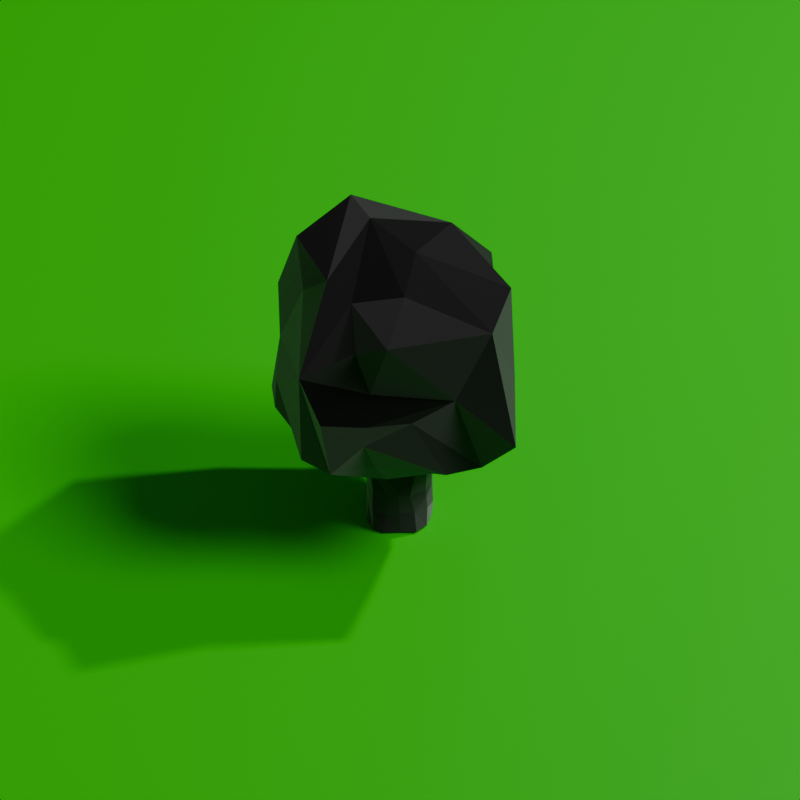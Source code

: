 # Source: tree-000.blend  (saved by Blender 4.3.34; exported with 4.5.12 LTS)
import bpy
from mathutils import Matrix  # noqa: F401  (used for matrix-valued properties, if any)

bpy.ops.wm.read_factory_settings(use_empty=True)
scene = bpy.context.scene
scene.name = 'Scene'

# ---- collections
col_infrastructure = bpy.data.collections.new('Infrastructure'); scene.collection.children.link(col_infrastructure)
col_collection = bpy.data.collections.new('Collection'); scene.collection.children.link(col_collection)

# ---- materials (node trees are filled in below, after node groups)
mat_material_001 = bpy.data.materials.new('Material.001')
mat_material_002 = bpy.data.materials.new('Material.002')

# ---- material node trees
mat_material_001.use_nodes = True; mat_material_001.node_tree.nodes.clear()
_N = mat_material_001.node_tree.nodes; _L = mat_material_001.node_tree.links
n0 = _N.new('ShaderNodeBsdfPrincipled'); n0.name = 'Principled BSDF'; n0.location = (10, 300)
n0.inputs[0].default_value = (0.0, 1.0, 0.0, 1.0)
n1 = _N.new('ShaderNodeOutputMaterial'); n1.name = 'Material Output'; n1.location = (300, 300)
_L.new(n0.outputs[0], n1.inputs[0])
n1.is_active_output = True
mat_material_002.use_nodes = True; mat_material_002.node_tree.nodes.clear()
_N = mat_material_002.node_tree.nodes; _L = mat_material_002.node_tree.links
n0 = _N.new('ShaderNodeOutputMaterial'); n0.name = 'Material Output'; n0.location = (300, 300)
n1 = _N.new('ShaderNodeBsdfSheen'); n1.name = 'Sheen BSDF'; n1.location = (10, 300)
_L.new(n1.outputs[0], n0.inputs[0])
n0.is_active_output = True

# ---- world
world_world = bpy.data.worlds.new('World'); scene.world = world_world
world_world.use_nodes = True; world_world.node_tree.nodes.clear()
_N = world_world.node_tree.nodes; _L = world_world.node_tree.links
n0 = _N.new('ShaderNodeOutputWorld'); n0.name = 'World Output'; n0.location = (300, 300)
n1 = _N.new('ShaderNodeBackground'); n1.name = 'Background'; n1.location = (10, 300)
n1.inputs[0].default_value = (0.05088, 0.05088, 0.05088, 1.0)
_L.new(n1.outputs[0], n0.inputs[0])
n0.is_active_output = True
world_world.color = (0.05088, 0.05088, 0.05088)
world_world.sun_shadow_jitter_overblur = 0.0

# ---- cameras
cam_camera = bpy.data.cameras.new('Camera')
cam_camera.clip_end = 100.0
cam_camera.lens = 150.0
cam_camera.ortho_scale = 7.314
cam_camera_001 = bpy.data.cameras.new('Camera.001')
cam_camera_001.clip_end = 100.0
cam_camera_001.lens = 150.0
cam_camera_001.ortho_scale = 7.314

# ---- lights
light_light = bpy.data.lights.new('Light', 'AREA')
light_light.specular_factor = 0.75
light_light.diffuse_factor = 0.75
light_light.transmission_factor = 0.75
light_light.volume_factor = 0.75
light_light.use_custom_distance = True
light_light.cutoff_distance = 1000.0
light_light.energy = 1600.0
light_light.shadow_soft_size = 30.0
light_light.shadow_filter_radius = 4.0
light_light.shadow_maximum_resolution = 0.25
light_light.use_shadow_jitter = True
light_light.shape = 'DISK'
light_light.size = 1.0
light_light.size_y = 0.1
light_sun = bpy.data.lights.new('Sun', 'SUN')
light_sun.specular_factor = 0.75
light_sun.diffuse_factor = 0.75
light_sun.transmission_factor = 0.75
light_sun.volume_factor = 0.75
light_sun.angle = 0.3491
light_sun.energy = 1.0
light_sun.shadow_filter_radius = 4.0
light_sun.shadow_maximum_resolution = 0.1
light_sun.use_shadow_jitter = True

# ---- meshes
me_plane_001 = bpy.data.meshes.new('Plane.001')
me_plane_001.from_pydata([(-12.0, -12.0, 0.0), (12.0, -12.0, 0.0), (-12.0, 12.0, 0.0), (12.0, 12.0, 0.0)], [], [(0, 1, 3, 2)])
_uv = me_plane_001.uv_layers.new(name='UVMap')
_uv.uv.foreach_set('vector', [0.0, 0.0, 1.0, 0.0, 1.0, 1.0, 0.0, 1.0])
me_plane_001.materials.append(mat_material_001)
me_plane_001.update()
me_cube_001 = bpy.data.meshes.new('Cube.001')
me_cube_001.from_pydata([(-0.8905, -0.6864, 0.3829), (-0.3894, -0.7191, 1.747), (-0.4239, -0.3156, 1.968), (-0.6424, -0.09541, 2.033), (-1.193, 0.4698, 0.1753), (0.4654, 0.7194, 1.99), (0.8029, -0.6686, 1.941), (1.026, -0.9794, 0.8442), (0.7366, -0.7489, 0.3477), (0.1397, 0.2308, 2.077), (0.04009, -0.1866, 1.921), (-0.1121, -0.898, 1.967), (-0.2632, 0.3113, 2.412), (-0.4367, 0.6819, 2.359), (0.02758, 0.8084, 0.1098), (-0.1185, -0.6759, 0.1193), (-0.3202, -0.923, 0.7905), (-0.8874, -0.7495, 1.464), (-0.2626, -0.7729, 1.299), (0.4873, -0.8374, 1.284), (0.7605, -0.1927, 0.04648), (0.821, 0.4849, 0.181), (0.8407, 0.965, 0.5964), (1.001, -0.5401, 0.553), (0.9136, 0.2265, 1.019), (0.9241, 0.09801, 1.512), (1.016, -0.5128, 1.299), (0.9804, -0.082, 1.937), (-0.6984, 0.8275, 0.1527), (0.4242, 0.799, 0.1293), (-0.6033, 0.6478, 1.759), (0.8364, 0.9221, 1.443), (-0.279, 1.045, 1.367), (-0.8823, -0.1051, -0.01748), (-1.149, 0.06094, 0.3088), (-1.106, 0.5894, 0.7058), (-1.121, -0.07834, 0.8036), (-0.8669, 0.2322, 1.621), (-1.122, 0.9037, 1.084), (-0.9132, 0.2811, 2.227), (-0.2269, -0.7905, 0.3951), (0.1056, -0.9286, 1.093), (-0.6995, -0.9937, 1.124), (-0.301, -0.9554, 1.066), (0.4133, -0.9466, 0.4553), (-0.6236, -0.8879, 0.3995), (-0.2477, -0.2632, -0.9943), (-0.2691, -0.2504, 0.03006), (-0.2444, 0.2398, -0.974), (-0.2444, 0.2398, 0.03032), (0.2509, -0.2334, -0.9754), (0.2492, -0.2324, 0.03032), (0.2029, 0.2077, -0.974), (0.2029, 0.2077, 0.03032), (-0.2896, 0.1253, -0.9744), (-0.3062, -0.002392, -0.9814), (-0.3115, -0.1541, -0.9775), (-0.2583, -0.2671, -0.7494), (-0.2526, -0.2597, -0.4867), (-0.2672, -0.2515, -0.2227), (-0.3105, -0.1452, 0.03032), (-0.3192, 0.001175, 0.03032), (-0.2859, 0.1214, 0.03032), (-0.2444, 0.2398, -0.2208), (-0.2444, 0.2398, -0.4718), (-0.2443, 0.2397, -0.723), (0.1226, 0.285, -0.974), (-0.00929, 0.3032, -0.974), (-0.1243, 0.2796, -0.974), (-0.1434, 0.2987, 0.03032), (-0.009671, 0.3111, 0.03032), (0.122, 0.2844, 0.03032), (0.2029, 0.2077, -0.2208), (0.2029, 0.2077, -0.4718), (0.2029, 0.2077, -0.7229), (0.2894, -0.1246, -0.9749), (0.3109, 0.004311, -0.974), (0.2598, 0.103, -0.974), (0.2651, 0.1081, 0.03032), (0.3069, -0.008141, 0.03032), (0.3122, -0.1554, 0.03032), (0.2458, -0.2326, -0.2211), (0.2399, -0.2341, -0.4745), (0.2557, -0.2376, -0.731), (-0.1565, -0.3196, -0.9782), (0.005837, -0.3114, -0.982), (0.1538, -0.3171, -0.9743), (0.1206, -0.2737, 0.03032), (-0.002397, -0.3082, 0.02901), (-0.1537, -0.3131, 0.02893), (0.1233, 0.1257, 0.03032), (0.1559, -0.00221, 0.03032), (0.1488, -0.1508, 0.03032), (-0.003665, 0.1576, 0.03032), (-0.002956, -0.00165, 0.03032), (-0.002603, -0.1613, 0.02957), (-0.1577, 0.1531, 0.03032), (-0.1626, -0.001299, 0.03032), (-0.1558, -0.1546, 0.0292), (-0.1541, 0.151, -0.977), (-0.1579, -0.004455, -0.9784), (-0.1558, -0.1618, -0.9855), (-0.001622, 0.1564, -0.9758), (0.006504, -0.007001, -0.9824), (0.001292, -0.1617, -0.9824), (0.1461, 0.1459, -0.975), (0.1581, -0.003693, -0.9762), (0.1495, -0.1407, -0.987), (0.1367, -0.301, -0.7321), (-0.005014, -0.303, -0.7304), (-0.1258, -0.2849, -0.7774), (0.09353, -0.3233, -0.484), (-0.0134, -0.3141, -0.48), (-0.1256, -0.2911, -0.4841), (0.1362, -0.3126, -0.227), (0.003801, -0.3123, -0.2242), (-0.135, -0.3018, -0.2289), (0.2613, 0.1044, -0.7229), (0.3092, -0.003998, -0.7239), (0.309, -0.1491, -0.7253), (0.2804, 0.1229, -0.4718), (0.3023, -0.006469, -0.4721), (0.2916, -0.1251, -0.4762), (0.2752, 0.1179, -0.2208), (0.3117, 2.311e-05, -0.2208), (0.2883, -0.1239, -0.2208), (-0.1453, 0.3007, -0.7229), (-0.002491, 0.3139, -0.7229), (0.09839, 0.2615, -0.7229), (-0.1251, 0.2804, -0.4718), (-0.01298, 0.3029, -0.4718), (0.1454, 0.307, -0.4718), (-0.1561, 0.3114, -0.2208), (-0.01344, 0.3031, -0.2208), (0.1303, 0.2923, -0.2208), (-0.2957, -0.1543, -0.7364), (-0.315, -0.002946, -0.728), (-0.2958, 0.1334, -0.7272), (-0.295, -0.1413, -0.4797), (-0.3089, -0.0003243, -0.4793), (-0.2939, 0.1312, -0.4754), (-0.3165, -0.1553, -0.2218), (-0.3167, 0.006073, -0.2208), (-0.3148, 0.1503, -0.2208)], [], [(13, 30, 39), (8, 15, 20), (2, 1, 11), (9, 10, 6), (13, 12, 5), (2, 11, 10), (13, 39, 3), (4, 20, 33), (33, 20, 0), (28, 14, 20), (29, 21, 14), (16, 42, 45), (18, 1, 17), (8, 19, 41, 44), (19, 18, 43, 41), (6, 19, 7), (6, 11, 19), (23, 7, 8), (26, 6, 7), (20, 23, 8), (29, 22, 21), (21, 24, 20), (31, 24, 22), (24, 26, 23), (5, 25, 24), (25, 27, 26), (27, 25, 5), (38, 28, 35), (38, 14, 28), (38, 32, 14), (30, 32, 38), (32, 5, 14), (14, 31, 22), (30, 13, 32), (17, 35, 36), (37, 39, 38), (3, 39, 37), (6, 10, 11), (5, 9, 27), (27, 9, 6), (5, 12, 9), (9, 12, 10), (12, 2, 10), (13, 3, 12), (12, 3, 2), (20, 15, 0), (28, 20, 4), (14, 21, 20), (15, 40, 45, 0), (8, 44, 40, 15), (8, 7, 19), (16, 43, 42), (19, 11, 18), (18, 11, 1), (23, 26, 7), (22, 24, 21), (24, 23, 20), (25, 26, 24), (31, 5, 24), (27, 6, 26), (4, 35, 28), (14, 22, 29), (14, 5, 31), (13, 5, 32), (38, 39, 30), (33, 34, 4), (36, 34, 33), (4, 34, 35), (33, 0, 36), (34, 36, 35), (17, 36, 0), (17, 37, 35), (35, 37, 38), (17, 3, 37), (17, 1, 2), (17, 2, 3), (45, 40, 16), (40, 44, 16), (44, 41, 16), (41, 43, 16), (42, 43, 18, 17), (45, 42, 17, 0), (143, 62, 49, 63), (134, 71, 53, 72), (125, 80, 51, 81), (116, 89, 47, 59), (107, 75, 50, 86), (98, 60, 47, 89), (80, 92, 87, 51), (92, 95, 88, 87), (95, 98, 89, 88), (53, 71, 90, 78), (78, 90, 91, 79), (79, 91, 92, 80), (71, 70, 93, 90), (90, 93, 94, 91), (91, 94, 95, 92), (70, 69, 96, 93), (93, 96, 97, 94), (94, 97, 98, 95), (69, 49, 62, 96), (96, 62, 61, 97), (97, 61, 60, 98), (56, 101, 84, 46), (101, 104, 85, 84), (104, 107, 86, 85), (48, 68, 99, 54), (54, 99, 100, 55), (55, 100, 101, 56), (68, 67, 102, 99), (99, 102, 103, 100), (100, 103, 104, 101), (67, 66, 105, 102), (102, 105, 106, 103), (103, 106, 107, 104), (66, 52, 77, 105), (105, 77, 76, 106), (106, 76, 75, 107), (84, 110, 57, 46), (110, 113, 58, 57), (113, 116, 59, 58), (50, 83, 108, 86), (86, 108, 109, 85), (85, 109, 110, 84), (83, 82, 111, 108), (108, 111, 112, 109), (109, 112, 113, 110), (82, 81, 114, 111), (111, 114, 115, 112), (112, 115, 116, 113), (81, 51, 87, 114), (114, 87, 88, 115), (115, 88, 89, 116), (75, 119, 83, 50), (119, 122, 82, 83), (122, 125, 81, 82), (52, 74, 117, 77), (77, 117, 118, 76), (76, 118, 119, 75), (74, 73, 120, 117), (117, 120, 121, 118), (118, 121, 122, 119), (73, 72, 123, 120), (120, 123, 124, 121), (121, 124, 125, 122), (72, 53, 78, 123), (123, 78, 79, 124), (124, 79, 80, 125), (66, 128, 74, 52), (128, 131, 73, 74), (131, 134, 72, 73), (48, 65, 126, 68), (68, 126, 127, 67), (67, 127, 128, 66), (65, 64, 129, 126), (126, 129, 130, 127), (127, 130, 131, 128), (64, 63, 132, 129), (129, 132, 133, 130), (130, 133, 134, 131), (63, 49, 69, 132), (132, 69, 70, 133), (133, 70, 71, 134), (54, 137, 65, 48), (137, 140, 64, 65), (140, 143, 63, 64), (46, 57, 135, 56), (56, 135, 136, 55), (55, 136, 137, 54), (57, 58, 138, 135), (135, 138, 139, 136), (136, 139, 140, 137), (58, 59, 141, 138), (138, 141, 142, 139), (139, 142, 143, 140), (59, 47, 60, 141), (141, 60, 61, 142), (142, 61, 62, 143)])
_uv = me_cube_001.uv_layers.new(name='UVMap')
_uv.uv.foreach_set('vector', [0.625, 0.2913, 0.5849, 0.2665, 0.621, 0.1821, 0.3918, 0.753, 0.2294, 0.75, 0.3837, 0.6682, 0.8504, 0.6745, 0.8585, 0.7499, 0.7908, 0.7473, 0.7061, 0.5815, 0.7455, 0.6564, 0.6407, 0.7377, 0.8273, 0.5087, 0.788, 0.5849, 0.6592, 0.5069, 0.8504, 0.6745, 0.7908, 0.7473, 0.7455, 0.6564, 0.8273, 0.5087, 0.875, 0.572, 0.8716, 0.6454, 0.1255, 0.54, 0.3837, 0.6682, 0.1261, 0.6242, 0.1261, 0.6242, 0.3837, 0.6682, 0.125, 0.7498, 0.1932, 0.5, 0.2459, 0.4956, 0.3837, 0.6682, 0.3585, 0.4947, 0.3872, 0.5674, 0.2459, 0.4956, 0.4497, 0.9141, 0.5002, 0.957, 0.4162, 0.957, 0.5414, 0.9296, 0.6187, 0.9835, 0.5507, 0.9999, 0.3918, 0.753, 0.511, 0.8354, 0.4803, 0.8747, 0.4208, 0.8335, 0.511, 0.8354, 0.5414, 0.9296, 0.4956, 0.9218, 0.4803, 0.8747, 0.6212, 0.7566, 0.511, 0.8354, 0.4834, 0.7543, 0.6212, 0.7566, 0.6201, 0.9172, 0.511, 0.8354, 0.453, 0.7043, 0.4834, 0.7543, 0.3918, 0.753, 0.5531, 0.6999, 0.6212, 0.7566, 0.4834, 0.7543, 0.3837, 0.6682, 0.453, 0.7043, 0.3918, 0.753, 0.3585, 0.4947, 0.4581, 0.5114, 0.3872, 0.5674, 0.3872, 0.5674, 0.4936, 0.5979, 0.3837, 0.6682, 0.5556, 0.4973, 0.4936, 0.5979, 0.4581, 0.5114, 0.4936, 0.5979, 0.5531, 0.6999, 0.453, 0.7043, 0.621, 0.4716, 0.5692, 0.5998, 0.4936, 0.5979, 0.5692, 0.5998, 0.6207, 0.6278, 0.5531, 0.6999, 0.6207, 0.6278, 0.5692, 0.5998, 0.621, 0.4716, 0.5109, 0.2485, 0.3836, 0.314, 0.459, 0.1975, 0.5109, 0.2485, 0.3844, 0.3786, 0.3836, 0.314, 0.5109, 0.2485, 0.5387, 0.3352, 0.3844, 0.3786, 0.5849, 0.2665, 0.5387, 0.3352, 0.5109, 0.2485, 0.5387, 0.3352, 0.621, 0.4716, 0.3844, 0.3786, 0.3844, 0.3786, 0.5556, 0.4973, 0.4581, 0.5114, 0.5849, 0.2665, 0.625, 0.2913, 0.5387, 0.3352, 0.5499, 0.02146, 0.459, 0.1975, 0.4782, 0.08603, 0.5565, 0.1873, 0.621, 0.1821, 0.5109, 0.2485, 0.6152, 0.1058, 0.621, 0.1821, 0.5565, 0.1873, 0.6407, 0.7377, 0.7455, 0.6564, 0.7908, 0.7473, 0.621, 0.4716, 0.7061, 0.5815, 0.6207, 0.6278, 0.6207, 0.6278, 0.7061, 0.5815, 0.6407, 0.7377, 0.6592, 0.5069, 0.788, 0.5849, 0.7061, 0.5815, 0.7061, 0.5815, 0.788, 0.5849, 0.7455, 0.6564, 0.788, 0.5849, 0.8504, 0.6745, 0.7455, 0.6564, 0.8273, 0.5087, 0.8716, 0.6454, 0.788, 0.5849, 0.788, 0.5849, 0.8716, 0.6454, 0.8504, 0.6745, 0.3837, 0.6682, 0.2294, 0.75, 0.125, 0.7498, 0.1932, 0.5, 0.3837, 0.6682, 0.1255, 0.54, 0.2459, 0.4956, 0.3872, 0.5674, 0.3837, 0.6682, 0.3757, 0.8964, 0.4127, 0.9052, 0.4162, 0.957, 0.3828, 1.0, 0.3918, 0.753, 0.4208, 0.8335, 0.4127, 0.9052, 0.3757, 0.8964, 0.3918, 0.753, 0.4834, 0.7543, 0.511, 0.8354, 0.4497, 0.9141, 0.4956, 0.9218, 0.5002, 0.957, 0.511, 0.8354, 0.6201, 0.9172, 0.5414, 0.9296, 0.5414, 0.9296, 0.6201, 0.9172, 0.6187, 0.9835, 0.453, 0.7043, 0.5531, 0.6999, 0.4834, 0.7543, 0.4581, 0.5114, 0.4936, 0.5979, 0.3872, 0.5674, 0.4936, 0.5979, 0.453, 0.7043, 0.3837, 0.6682, 0.5692, 0.5998, 0.5531, 0.6999, 0.4936, 0.5979, 0.5556, 0.4973, 0.621, 0.4716, 0.4936, 0.5979, 0.6207, 0.6278, 0.6212, 0.7566, 0.5531, 0.6999, 0.3758, 0.2104, 0.459, 0.1975, 0.3836, 0.314, 0.3844, 0.3786, 0.4581, 0.5114, 0.3585, 0.4947, 0.3844, 0.3786, 0.621, 0.4716, 0.5556, 0.4973, 0.625, 0.2913, 0.621, 0.4716, 0.5387, 0.3352, 0.5109, 0.2485, 0.621, 0.1821, 0.5849, 0.2665, 0.3853, 0.1142, 0.4259, 0.1579, 0.3758, 0.2104, 0.4782, 0.08603, 0.4259, 0.1579, 0.3853, 0.1142, 0.3758, 0.2104, 0.4259, 0.1579, 0.459, 0.1975, 0.3853, 0.1142, 0.3828, 0.0002595, 0.4782, 0.08603, 0.4259, 0.1579, 0.4782, 0.08603, 0.459, 0.1975, 0.5499, 0.02146, 0.4782, 0.08603, 0.3828, 0.0002595, 0.5499, 0.02146, 0.5565, 0.1873, 0.459, 0.1975, 0.459, 0.1975, 0.5565, 0.1873, 0.5109, 0.2485, 0.5499, 0.02146, 0.6152, 0.1058, 0.5565, 0.1873, 0.5499, 0.02146, 0.6119, 0.006549, 0.6213, 0.05921, 0.5499, 0.02146, 0.6213, 0.05921, 0.6152, 0.1058, 0.4162, 0.957, 0.4127, 0.9052, 0.4497, 0.9141, 0.4127, 0.9052, 0.4208, 0.8335, 0.4497, 0.9141, 0.4208, 0.8335, 0.4803, 0.8747, 0.4497, 0.9141, 0.4803, 0.8747, 0.4956, 0.9218, 0.4497, 0.9141, 0.5002, 0.957, 0.4956, 0.9218, 0.5414, 0.9296, 0.5507, 0.9999, 0.4162, 0.957, 0.5002, 0.957, 0.5507, 0.9999, 0.3828, 1.0, 0.5625, 0.1875, 0.625, 0.1875, 0.625, 0.25, 0.5625, 0.25, 0.5625, 0.4375, 0.625, 0.4375, 0.625, 0.5, 0.5625, 0.5, 0.5625, 0.6875, 0.625, 0.6875, 0.625, 0.75, 0.5625, 0.75, 0.5625, 0.9375, 0.625, 0.9375, 0.625, 1.0, 0.5625, 1.0, 0.3125, 0.6875, 0.375, 0.6875, 0.375, 0.75, 0.3125, 0.75, 0.8125, 0.6875, 0.875, 0.6875, 0.875, 0.75, 0.8125, 0.75, 0.625, 0.6875, 0.6875, 0.6875, 0.6875, 0.75, 0.625, 0.75, 0.6875, 0.6875, 0.75, 0.6875, 0.75, 0.75, 0.6875, 0.75, 0.75, 0.6875, 0.8125, 0.6875, 0.8125, 0.75, 0.75, 0.75, 0.625, 0.5, 0.6875, 0.5, 0.6875, 0.5625, 0.625, 0.5625, 0.625, 0.5625, 0.6875, 0.5625, 0.6875, 0.625, 0.625, 0.625, 0.625, 0.625, 0.6875, 0.625, 0.6875, 0.6875, 0.625, 0.6875, 0.6875, 0.5, 0.75, 0.5, 0.75, 0.5625, 0.6875, 0.5625, 0.6875, 0.5625, 0.75, 0.5625, 0.75, 0.625, 0.6875, 0.625, 0.6875, 0.625, 0.75, 0.625, 0.75, 0.6875, 0.6875, 0.6875, 0.75, 0.5, 0.8125, 0.5, 0.8125, 0.5625, 0.75, 0.5625, 0.75, 0.5625, 0.8125, 0.5625, 0.8125, 0.625, 0.75, 0.625, 0.75, 0.625, 0.8125, 0.625, 0.8125, 0.6875, 0.75, 0.6875, 0.8125, 0.5, 0.875, 0.5, 0.875, 0.5625, 0.8125, 0.5625, 0.8125, 0.5625, 0.875, 0.5625, 0.875, 0.625, 0.8125, 0.625, 0.8125, 0.625, 0.875, 0.625, 0.875, 0.6875, 0.8125, 0.6875, 0.125, 0.6875, 0.1875, 0.6875, 0.1875, 0.75, 0.125, 0.75, 0.1875, 0.6875, 0.25, 0.6875, 0.25, 0.75, 0.1875, 0.75, 0.25, 0.6875, 0.3125, 0.6875, 0.3125, 0.75, 0.25, 0.75, 0.125, 0.5, 0.1875, 0.5, 0.1875, 0.5625, 0.125, 0.5625, 0.125, 0.5625, 0.1875, 0.5625, 0.1875, 0.625, 0.125, 0.625, 0.125, 0.625, 0.1875, 0.625, 0.1875, 0.6875, 0.125, 0.6875, 0.1875, 0.5, 0.25, 0.5, 0.25, 0.5625, 0.1875, 0.5625, 0.1875, 0.5625, 0.25, 0.5625, 0.25, 0.625, 0.1875, 0.625, 0.1875, 0.625, 0.25, 0.625, 0.25, 0.6875, 0.1875, 0.6875, 0.25, 0.5, 0.3125, 0.5, 0.3125, 0.5625, 0.25, 0.5625, 0.25, 0.5625, 0.3125, 0.5625, 0.3125, 0.625, 0.25, 0.625, 0.25, 0.625, 0.3125, 0.625, 0.3125, 0.6875, 0.25, 0.6875, 0.3125, 0.5, 0.375, 0.5, 0.375, 0.5625, 0.3125, 0.5625, 0.3125, 0.5625, 0.375, 0.5625, 0.375, 0.625, 0.3125, 0.625, 0.3125, 0.625, 0.375, 0.625, 0.375, 0.6875, 0.3125, 0.6875, 0.375, 0.9375, 0.4375, 0.9375, 0.4375, 1.0, 0.375, 1.0, 0.4375, 0.9375, 0.5, 0.9375, 0.5, 1.0, 0.4375, 1.0, 0.5, 0.9375, 0.5625, 0.9375, 0.5625, 1.0, 0.5, 1.0, 0.375, 0.75, 0.4375, 0.75, 0.4375, 0.8125, 0.375, 0.8125, 0.375, 0.8125, 0.4375, 0.8125, 0.4375, 0.875, 0.375, 0.875, 0.375, 0.875, 0.4375, 0.875, 0.4375, 0.9375, 0.375, 0.9375, 0.4375, 0.75, 0.5, 0.75, 0.5, 0.8125, 0.4375, 0.8125, 0.4375, 0.8125, 0.5, 0.8125, 0.5, 0.875, 0.4375, 0.875, 0.4375, 0.875, 0.5, 0.875, 0.5, 0.9375, 0.4375, 0.9375, 0.5, 0.75, 0.5625, 0.75, 0.5625, 0.8125, 0.5, 0.8125, 0.5, 0.8125, 0.5625, 0.8125, 0.5625, 0.875, 0.5, 0.875, 0.5, 0.875, 0.5625, 0.875, 0.5625, 0.9375, 0.5, 0.9375, 0.5625, 0.75, 0.625, 0.75, 0.625, 0.8125, 0.5625, 0.8125, 0.5625, 0.8125, 0.625, 0.8125, 0.625, 0.875, 0.5625, 0.875, 0.5625, 0.875, 0.625, 0.875, 0.625, 0.9375, 0.5625, 0.9375, 0.375, 0.6875, 0.4375, 0.6875, 0.4375, 0.75, 0.375, 0.75, 0.4375, 0.6875, 0.5, 0.6875, 0.5, 0.75, 0.4375, 0.75, 0.5, 0.6875, 0.5625, 0.6875, 0.5625, 0.75, 0.5, 0.75, 0.375, 0.5, 0.4375, 0.5, 0.4375, 0.5625, 0.375, 0.5625, 0.375, 0.5625, 0.4375, 0.5625, 0.4375, 0.625, 0.375, 0.625, 0.375, 0.625, 0.4375, 0.625, 0.4375, 0.6875, 0.375, 0.6875, 0.4375, 0.5, 0.5, 0.5, 0.5, 0.5625, 0.4375, 0.5625, 0.4375, 0.5625, 0.5, 0.5625, 0.5, 0.625, 0.4375, 0.625, 0.4375, 0.625, 0.5, 0.625, 0.5, 0.6875, 0.4375, 0.6875, 0.5, 0.5, 0.5625, 0.5, 0.5625, 0.5625, 0.5, 0.5625, 0.5, 0.5625, 0.5625, 0.5625, 0.5625, 0.625, 0.5, 0.625, 0.5, 0.625, 0.5625, 0.625, 0.5625, 0.6875, 0.5, 0.6875, 0.5625, 0.5, 0.625, 0.5, 0.625, 0.5625, 0.5625, 0.5625, 0.5625, 0.5625, 0.625, 0.5625, 0.625, 0.625, 0.5625, 0.625, 0.5625, 0.625, 0.625, 0.625, 0.625, 0.6875, 0.5625, 0.6875, 0.375, 0.4375, 0.4375, 0.4375, 0.4375, 0.5, 0.375, 0.5, 0.4375, 0.4375, 0.5, 0.4375, 0.5, 0.5, 0.4375, 0.5, 0.5, 0.4375, 0.5625, 0.4375, 0.5625, 0.5, 0.5, 0.5, 0.375, 0.25, 0.4375, 0.25, 0.4375, 0.3125, 0.375, 0.3125, 0.375, 0.3125, 0.4375, 0.3125, 0.4375, 0.375, 0.375, 0.375, 0.375, 0.375, 0.4375, 0.375, 0.4375, 0.4375, 0.375, 0.4375, 0.4375, 0.25, 0.5, 0.25, 0.5, 0.3125, 0.4375, 0.3125, 0.4375, 0.3125, 0.5, 0.3125, 0.5, 0.375, 0.4375, 0.375, 0.4375, 0.375, 0.5, 0.375, 0.5, 0.4375, 0.4375, 0.4375, 0.5, 0.25, 0.5625, 0.25, 0.5625, 0.3125, 0.5, 0.3125, 0.5, 0.3125, 0.5625, 0.3125, 0.5625, 0.375, 0.5, 0.375, 0.5, 0.375, 0.5625, 0.375, 0.5625, 0.4375, 0.5, 0.4375, 0.5625, 0.25, 0.625, 0.25, 0.625, 0.3125, 0.5625, 0.3125, 0.5625, 0.3125, 0.625, 0.3125, 0.625, 0.375, 0.5625, 0.375, 0.5625, 0.375, 0.625, 0.375, 0.625, 0.4375, 0.5625, 0.4375, 0.375, 0.1875, 0.4375, 0.1875, 0.4375, 0.25, 0.375, 0.25, 0.4375, 0.1875, 0.5, 0.1875, 0.5, 0.25, 0.4375, 0.25, 0.5, 0.1875, 0.5625, 0.1875, 0.5625, 0.25, 0.5, 0.25, 0.375, 0.0, 0.4375, 0.0, 0.4375, 0.0625, 0.375, 0.0625, 0.375, 0.0625, 0.4375, 0.0625, 0.4375, 0.125, 0.375, 0.125, 0.375, 0.125, 0.4375, 0.125, 0.4375, 0.1875, 0.375, 0.1875, 0.4375, 0.0, 0.5, 0.0, 0.5, 0.0625, 0.4375, 0.0625, 0.4375, 0.0625, 0.5, 0.0625, 0.5, 0.125, 0.4375, 0.125, 0.4375, 0.125, 0.5, 0.125, 0.5, 0.1875, 0.4375, 0.1875, 0.5, 0.0, 0.5625, 0.0, 0.5625, 0.0625, 0.5, 0.0625, 0.5, 0.0625, 0.5625, 0.0625, 0.5625, 0.125, 0.5, 0.125, 0.5, 0.125, 0.5625, 0.125, 0.5625, 0.1875, 0.5, 0.1875, 0.5625, 0.0, 0.625, 0.0, 0.625, 0.0625, 0.5625, 0.0625, 0.5625, 0.0625, 0.625, 0.0625, 0.625, 0.125, 0.5625, 0.125, 0.5625, 0.125, 0.625, 0.125, 0.625, 0.1875, 0.5625, 0.1875])
me_cube_001.materials.append(mat_material_002)
me_cube_001.update()

# ---- objects
ob_light = bpy.data.objects.new('Light', light_light)
ob_camera_top = bpy.data.objects.new('Camera.top', cam_camera)
ob_bottom = bpy.data.objects.new('Bottom', me_plane_001)
ob_sun = bpy.data.objects.new('Sun', light_sun)
ob_camera_iso = bpy.data.objects.new('Camera.iso', cam_camera_001)
ob_cube = bpy.data.objects.new('Cube', me_cube_001)

# ---- transforms, parenting, visibility, modifiers, constraints
ob_light.location = (16.0, 4.0, 20.0)
ob_light.rotation_euler = (0.0, 0.733, 0.2409)
ob_light.lock_rotations_4d = False
ob_light.empty_display_type = 'ARROWS'
ob_light.color = (0.0, 0.0, 0.0, 0.0)
ob_light.lineart.crease_threshold = 0.0
ob_camera_top.location = (0.0, 0.0, 33.0)
ob_camera_top.lock_rotations_4d = False
ob_camera_top.empty_display_type = 'ARROWS'
ob_camera_top.color = (0.0, 0.0, 0.0, 0.0)
ob_camera_top.display_type = 'WIRE'
ob_camera_top.lineart.crease_threshold = 0.0
ob_bottom.location = (0.0, 0.0, 0.0)
ob_bottom.scale = (1.247, 1.0, 1.0)
ob_sun.location = (16.0, -4.0, 20.0)
ob_sun.rotation_euler = (0.236, 0.7035, 0.1221)
ob_camera_iso.location = (0.0, -23.0, 23.0)
ob_camera_iso.rotation_euler = (0.7854, -0.0, 0.0)
ob_camera_iso.lock_rotations_4d = False
ob_camera_iso.empty_display_type = 'ARROWS'
ob_camera_iso.color = (0.0, 0.0, 0.0, 0.0)
ob_camera_iso.display_type = 'WIRE'
ob_camera_iso.lineart.crease_threshold = 0.0
ob_cube.location = (0.0, -1.459, 1.0)

# ---- collection membership
col_infrastructure.objects.link(ob_light)
col_infrastructure.objects.link(ob_camera_top)
col_infrastructure.objects.link(ob_bottom)
col_infrastructure.objects.link(ob_sun)
col_infrastructure.objects.link(ob_camera_iso)
col_collection.objects.link(ob_cube)

# ---- scene / render settings (as saved in the file)
scene.camera = ob_camera_iso
scene.frame_start = 1; scene.frame_end = 250; scene.frame_set(1)
scene.render.engine = 'BLENDER_EEVEE_NEXT'
scene.render.resolution_x = 64
scene.render.resolution_y = 64
scene.render.use_simplify = True
scene.eevee.taa_render_samples = 16
scene.eevee.volumetric_samples = 16
scene.eevee.volumetric_ray_depth = 8
scene.eevee.use_volumetric_shadows = True
scene.eevee.volumetric_shadow_samples = 8
scene.eevee.shadow_ray_count = 2
scene.eevee.shadow_step_count = 8
scene.eevee.ray_tracing_options.resolution_scale = '4'
scene.eevee.ray_tracing_options.screen_trace_quality = 0.2
bpy.context.view_layer.update()
